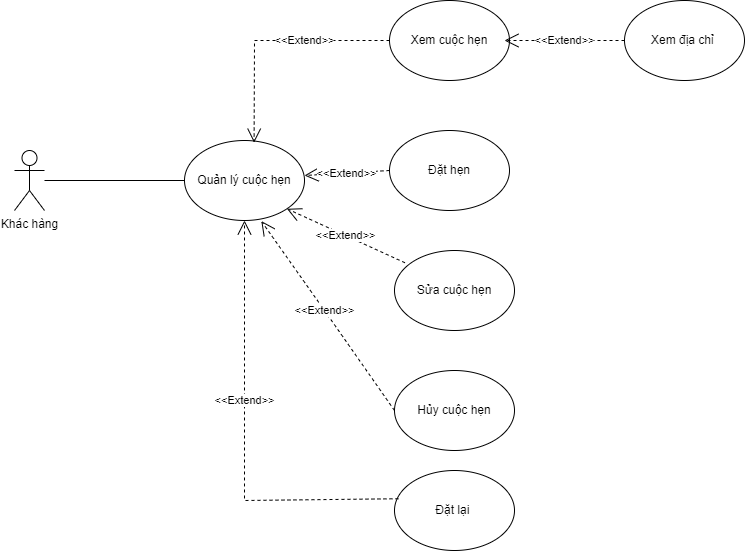

The diagram above was exported from draw.io. Its source (the exported page's mxGraphModel, read from the mxfile embedded in the PNG):
<mxGraphModel dx="976" dy="587" grid="1" gridSize="10" guides="1" tooltips="1" connect="1" arrows="1" fold="1" page="1" pageScale="1" pageWidth="1169" pageHeight="1654" math="0" shadow="0">
  <root>
    <mxCell id="0" />
    <mxCell id="1" parent="0" />
    <mxCell id="LfVDaq6VldZVzxd_QGMW-2" value="Quản lý cuộc hẹn" style="ellipse;whiteSpace=wrap;html=1;" parent="1" vertex="1">
      <mxGeometry x="320" y="200" width="120" height="80" as="geometry" />
    </mxCell>
    <mxCell id="LfVDaq6VldZVzxd_QGMW-3" value="Khác hàng" style="shape=umlActor;verticalLabelPosition=bottom;verticalAlign=top;html=1;outlineConnect=0;" parent="1" vertex="1">
      <mxGeometry x="150" y="210" width="30" height="60" as="geometry" />
    </mxCell>
    <mxCell id="LfVDaq6VldZVzxd_QGMW-6" value="Xem cuộc hẹn" style="ellipse;whiteSpace=wrap;html=1;" parent="1" vertex="1">
      <mxGeometry x="525" y="60" width="120" height="80" as="geometry" />
    </mxCell>
    <mxCell id="LfVDaq6VldZVzxd_QGMW-7" value="Sửa cuộc hẹn" style="ellipse;whiteSpace=wrap;html=1;" parent="1" vertex="1">
      <mxGeometry x="530" y="310" width="120" height="80" as="geometry" />
    </mxCell>
    <mxCell id="LfVDaq6VldZVzxd_QGMW-8" value="Đặt hẹn" style="ellipse;whiteSpace=wrap;html=1;" parent="1" vertex="1">
      <mxGeometry x="525" y="190" width="120" height="80" as="geometry" />
    </mxCell>
    <mxCell id="LfVDaq6VldZVzxd_QGMW-9" value="Đặt lại&amp;nbsp;" style="ellipse;whiteSpace=wrap;html=1;" parent="1" vertex="1">
      <mxGeometry x="530" y="530" width="120" height="80" as="geometry" />
    </mxCell>
    <mxCell id="LfVDaq6VldZVzxd_QGMW-10" value="Xem địa chỉ&amp;nbsp;" style="ellipse;whiteSpace=wrap;html=1;" parent="1" vertex="1">
      <mxGeometry x="760" y="60" width="120" height="80" as="geometry" />
    </mxCell>
    <mxCell id="LfVDaq6VldZVzxd_QGMW-12" value="" style="endArrow=none;html=1;rounded=0;entryX=0;entryY=0.5;entryDx=0;entryDy=0;" parent="1" source="LfVDaq6VldZVzxd_QGMW-3" target="LfVDaq6VldZVzxd_QGMW-2" edge="1">
      <mxGeometry width="50" height="50" relative="1" as="geometry">
        <mxPoint x="470" y="330" as="sourcePoint" />
        <mxPoint x="520" y="280" as="targetPoint" />
      </mxGeometry>
    </mxCell>
    <mxCell id="LfVDaq6VldZVzxd_QGMW-13" value="&amp;lt;&amp;lt;Extend&amp;gt;&amp;gt;" style="endArrow=open;endSize=12;dashed=1;html=1;rounded=0;exitX=0;exitY=0.5;exitDx=0;exitDy=0;" parent="1" source="LfVDaq6VldZVzxd_QGMW-8" edge="1">
      <mxGeometry width="160" relative="1" as="geometry">
        <mxPoint x="560" y="225" as="sourcePoint" />
        <mxPoint x="440" y="235" as="targetPoint" />
      </mxGeometry>
    </mxCell>
    <mxCell id="LfVDaq6VldZVzxd_QGMW-14" value="&amp;lt;&amp;lt;Extend&amp;gt;&amp;gt;" style="endArrow=open;endSize=12;dashed=1;html=1;rounded=0;exitX=0;exitY=0.5;exitDx=0;exitDy=0;" parent="1" source="LfVDaq6VldZVzxd_QGMW-10" edge="1">
      <mxGeometry width="160" relative="1" as="geometry">
        <mxPoint x="760" y="90" as="sourcePoint" />
        <mxPoint x="640" y="100" as="targetPoint" />
      </mxGeometry>
    </mxCell>
    <mxCell id="LfVDaq6VldZVzxd_QGMW-15" value="&amp;lt;&amp;lt;Extend&amp;gt;&amp;gt;" style="endArrow=open;endSize=12;dashed=1;html=1;rounded=0;entryX=1;entryY=1;entryDx=0;entryDy=0;exitX=0.087;exitY=0.153;exitDx=0;exitDy=0;exitPerimeter=0;" parent="1" source="LfVDaq6VldZVzxd_QGMW-7" target="LfVDaq6VldZVzxd_QGMW-2" edge="1">
      <mxGeometry width="160" relative="1" as="geometry">
        <mxPoint x="570" y="290" as="sourcePoint" />
        <mxPoint x="450" y="300" as="targetPoint" />
      </mxGeometry>
    </mxCell>
    <mxCell id="LfVDaq6VldZVzxd_QGMW-16" value="&amp;lt;&amp;lt;Extend&amp;gt;&amp;gt;" style="endArrow=open;endSize=12;dashed=1;html=1;rounded=0;exitX=0.033;exitY=0.353;exitDx=0;exitDy=0;entryX=0.5;entryY=1;entryDx=0;entryDy=0;exitPerimeter=0;" parent="1" source="LfVDaq6VldZVzxd_QGMW-9" target="LfVDaq6VldZVzxd_QGMW-2" edge="1">
      <mxGeometry x="0.1704" width="160" relative="1" as="geometry">
        <mxPoint x="440" y="320" as="sourcePoint" />
        <mxPoint x="320" y="330" as="targetPoint" />
        <Array as="points">
          <mxPoint x="380" y="560" />
        </Array>
        <mxPoint as="offset" />
      </mxGeometry>
    </mxCell>
    <mxCell id="LfVDaq6VldZVzxd_QGMW-17" value="&amp;lt;&amp;lt;Extend&amp;gt;&amp;gt;" style="endArrow=open;endSize=12;dashed=1;html=1;rounded=0;entryX=0.58;entryY=0.027;entryDx=0;entryDy=0;entryPerimeter=0;exitX=0;exitY=0.5;exitDx=0;exitDy=0;" parent="1" source="LfVDaq6VldZVzxd_QGMW-6" target="LfVDaq6VldZVzxd_QGMW-2" edge="1">
      <mxGeometry x="-0.2832" width="160" relative="1" as="geometry">
        <mxPoint x="520" y="120" as="sourcePoint" />
        <mxPoint x="400" y="130" as="targetPoint" />
        <Array as="points">
          <mxPoint x="390" y="100" />
        </Array>
        <mxPoint as="offset" />
      </mxGeometry>
    </mxCell>
    <mxCell id="ROruyVZcMyFm_UbRfJE3-1" value="Hủy cuộc hẹn" style="ellipse;whiteSpace=wrap;html=1;" parent="1" vertex="1">
      <mxGeometry x="530" y="430" width="120" height="80" as="geometry" />
    </mxCell>
    <mxCell id="ROruyVZcMyFm_UbRfJE3-3" value="&amp;lt;&amp;lt;Extend&amp;gt;&amp;gt;" style="endArrow=open;endSize=12;dashed=1;html=1;rounded=0;entryX=0.64;entryY=1.007;entryDx=0;entryDy=0;exitX=0;exitY=0.5;exitDx=0;exitDy=0;entryPerimeter=0;" parent="1" source="ROruyVZcMyFm_UbRfJE3-1" target="LfVDaq6VldZVzxd_QGMW-2" edge="1">
      <mxGeometry x="0.0542" width="160" relative="1" as="geometry">
        <mxPoint x="550.44" y="352.24" as="sourcePoint" />
        <mxPoint x="432.42640687119274" y="278.2842712474618" as="targetPoint" />
        <Array as="points">
          <mxPoint x="460" y="370" />
        </Array>
        <mxPoint as="offset" />
      </mxGeometry>
    </mxCell>
  </root>
</mxGraphModel>